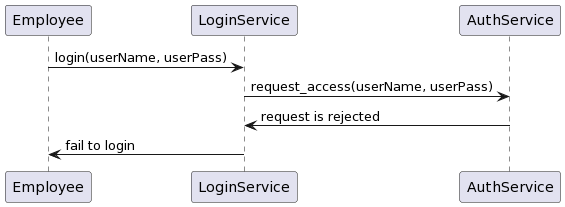

The diagram above was rendered by PlantUML. Its source (embedded in the PNG):
@startuml
Employee -> LoginService: login(userName, userPass)
LoginService -> AuthService: request_access(userName, userPass)
AuthService -> LoginService: request is rejected
LoginService -> Employee: fail to login
@enduml